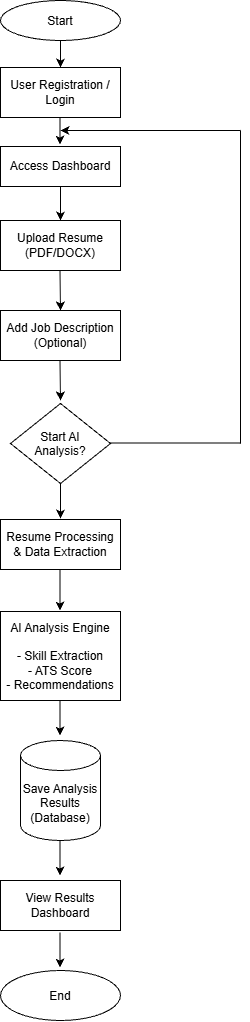

The diagram above was exported from draw.io. Its source (the exported page's mxGraphModel, read from the mxfile embedded in the PNG):
<mxGraphModel dx="1414" dy="743" grid="1" gridSize="10" guides="1" tooltips="1" connect="1" arrows="1" fold="1" page="1" pageScale="1" pageWidth="850" pageHeight="1100" math="0" shadow="0">
  <root>
    <mxCell id="0" />
    <mxCell id="1" parent="0" />
    <mxCell id="Kdti46TAdZJLykrhuy8o-1" parent="1" style="ellipse;whiteSpace=wrap;html=1;shapeInside=1;" value="Start" vertex="1">
      <mxGeometry height="40" width="120" x="360" y="20" as="geometry" />
    </mxCell>
    <mxCell id="Kdti46TAdZJLykrhuy8o-2" parent="1" style="rounded=0;whiteSpace=wrap;html=1;" value="User Registration /&lt;br/&gt;Login" vertex="1">
      <mxGeometry height="50" width="120" x="360" y="87" as="geometry" />
    </mxCell>
    <mxCell id="Kdti46TAdZJLykrhuy8o-3" parent="1" style="rounded=0;whiteSpace=wrap;html=1;" value="Access Dashboard" vertex="1">
      <mxGeometry height="40" width="120" x="360" y="166" as="geometry" />
    </mxCell>
    <mxCell id="Kdti46TAdZJLykrhuy8o-4" parent="1" style="rounded=0;whiteSpace=wrap;html=1;" value="&lt;div&gt;Upload Resume&lt;/div&gt;&lt;div&gt;(PDF/DOCX)&lt;/div&gt;" vertex="1">
      <mxGeometry height="50" width="120" x="360" y="240" as="geometry" />
    </mxCell>
    <mxCell id="Kdti46TAdZJLykrhuy8o-5" parent="1" style="rounded=0;whiteSpace=wrap;html=1;" value="&lt;div&gt;Add Job Description&lt;/div&gt;&lt;div&gt;(Optional)&lt;/div&gt;" vertex="1">
      <mxGeometry height="50" width="120" x="360" y="330" as="geometry" />
    </mxCell>
    <mxCell id="Kdti46TAdZJLykrhuy8o-6" parent="1" style="rhombus;whiteSpace=wrap;html=1;shapeInside=1;" value="Start AI Analysis?" vertex="1">
      <mxGeometry height="80" width="100" x="370" y="423" as="geometry" />
    </mxCell>
    <mxCell id="Kdti46TAdZJLykrhuy8o-7" parent="1" style="rounded=0;whiteSpace=wrap;html=1;" value="&lt;div&gt;Resume Processing&lt;/div&gt;&lt;div&gt;&amp;amp; Data Extraction&lt;/div&gt;" vertex="1">
      <mxGeometry height="50" width="120" x="360" y="539" as="geometry" />
    </mxCell>
    <mxCell id="Kdti46TAdZJLykrhuy8o-8" parent="1" style="rounded=0;whiteSpace=wrap;html=1;" value="&lt;div&gt;AI Analysis Engine&lt;/div&gt;&lt;div&gt;&lt;br&gt;&lt;/div&gt;&lt;div&gt;- Skill Extraction&lt;/div&gt;&lt;div&gt;- ATS Score&lt;/div&gt;&lt;div&gt;- Recommendations&lt;/div&gt;" vertex="1">
      <mxGeometry height="89" width="120" x="360" y="631" as="geometry" />
    </mxCell>
    <mxCell id="Kdti46TAdZJLykrhuy8o-9" parent="1" style="shape=cylinder3;whiteSpace=wrap;html=1;boundedLbl=1;backgroundOutline=1;size=15;" value="&lt;div&gt;Save Analysis Results&lt;/div&gt;&lt;div&gt;(Database)&lt;/div&gt;" vertex="1">
      <mxGeometry height="100" width="80" x="380" y="760" as="geometry" />
    </mxCell>
    <mxCell id="Kdti46TAdZJLykrhuy8o-10" parent="1" style="rounded=0;whiteSpace=wrap;html=1;" value="View Results Dashboard" vertex="1">
      <mxGeometry height="50" width="120" x="360" y="900" as="geometry" />
    </mxCell>
    <mxCell id="Kdti46TAdZJLykrhuy8o-11" parent="1" style="ellipse;whiteSpace=wrap;html=1;shapeInside=1;" value="End" vertex="1">
      <mxGeometry height="50" width="120" x="360" y="990" as="geometry" />
    </mxCell>
    <mxCell id="Kdti46TAdZJLykrhuy8o-13" edge="1" parent="1" source="Kdti46TAdZJLykrhuy8o-1" style="endArrow=classic;html=1;rounded=0;exitX=0.5;exitY=1;exitDx=0;exitDy=0;entryX=0.5;entryY=0;entryDx=0;entryDy=0;" target="Kdti46TAdZJLykrhuy8o-2" value="">
      <mxGeometry height="50" relative="1" width="50" as="geometry">
        <mxPoint x="390" y="300" as="sourcePoint" />
        <mxPoint x="440" y="250" as="targetPoint" />
      </mxGeometry>
    </mxCell>
    <mxCell id="Kdti46TAdZJLykrhuy8o-14" edge="1" parent="1" style="endArrow=classic;html=1;rounded=0;exitX=0.5;exitY=1;exitDx=0;exitDy=0;entryX=0.5;entryY=0;entryDx=0;entryDy=0;" value="">
      <mxGeometry height="50" relative="1" width="50" as="geometry">
        <mxPoint x="419.5" y="137" as="sourcePoint" />
        <mxPoint x="419.5" y="164" as="targetPoint" />
      </mxGeometry>
    </mxCell>
    <mxCell id="Kdti46TAdZJLykrhuy8o-15" edge="1" parent="1" source="Kdti46TAdZJLykrhuy8o-3" style="endArrow=classic;html=1;rounded=0;exitX=0.5;exitY=1;exitDx=0;exitDy=0;entryX=0.5;entryY=0;entryDx=0;entryDy=0;" target="Kdti46TAdZJLykrhuy8o-4" value="">
      <mxGeometry height="50" relative="1" width="50" as="geometry">
        <mxPoint x="424" y="206" as="sourcePoint" />
        <mxPoint x="424" y="233" as="targetPoint" />
      </mxGeometry>
    </mxCell>
    <mxCell id="Kdti46TAdZJLykrhuy8o-16" edge="1" parent="1" style="endArrow=classic;html=1;rounded=0;exitX=0.5;exitY=1;exitDx=0;exitDy=0;entryX=0.5;entryY=0;entryDx=0;entryDy=0;" target="Kdti46TAdZJLykrhuy8o-5" value="">
      <mxGeometry height="50" relative="1" width="50" as="geometry">
        <mxPoint x="419.5" y="290" as="sourcePoint" />
        <mxPoint x="419.5" y="324" as="targetPoint" />
      </mxGeometry>
    </mxCell>
    <mxCell id="Kdti46TAdZJLykrhuy8o-17" edge="1" parent="1" style="endArrow=classic;html=1;rounded=0;exitX=0.5;exitY=1;exitDx=0;exitDy=0;entryX=0.5;entryY=0;entryDx=0;entryDy=0;" value="">
      <mxGeometry height="50" relative="1" width="50" as="geometry">
        <mxPoint x="419.5" y="380" as="sourcePoint" />
        <mxPoint x="420" y="420" as="targetPoint" />
      </mxGeometry>
    </mxCell>
    <mxCell id="Kdti46TAdZJLykrhuy8o-18" edge="1" parent="1" source="Kdti46TAdZJLykrhuy8o-6" style="endArrow=classic;html=1;rounded=0;exitX=0.5;exitY=1;exitDx=0;exitDy=0;" value="">
      <mxGeometry height="50" relative="1" width="50" as="geometry">
        <Array as="points">
          <mxPoint x="420" y="515" />
        </Array>
        <mxPoint x="419.5" y="498" as="sourcePoint" />
        <mxPoint x="420" y="538" as="targetPoint" />
      </mxGeometry>
    </mxCell>
    <mxCell id="Kdti46TAdZJLykrhuy8o-19" edge="1" parent="1" style="endArrow=none;html=1;rounded=0;" value="">
      <mxGeometry height="50" relative="1" width="50" as="geometry">
        <mxPoint x="470" y="462.5" as="sourcePoint" />
        <mxPoint x="600" y="462.5" as="targetPoint" />
      </mxGeometry>
    </mxCell>
    <mxCell id="Kdti46TAdZJLykrhuy8o-20" edge="1" parent="1" style="endArrow=none;html=1;rounded=0;" value="">
      <mxGeometry height="50" relative="1" width="50" as="geometry">
        <mxPoint x="600" y="463" as="sourcePoint" />
        <mxPoint x="600" y="150" as="targetPoint" />
      </mxGeometry>
    </mxCell>
    <mxCell id="Kdti46TAdZJLykrhuy8o-21" edge="1" parent="1" style="endArrow=classic;html=1;rounded=0;" value="">
      <mxGeometry height="50" relative="1" width="50" as="geometry">
        <mxPoint x="600" y="150" as="sourcePoint" />
        <mxPoint x="420" y="150" as="targetPoint" />
      </mxGeometry>
    </mxCell>
    <mxCell id="Kdti46TAdZJLykrhuy8o-22" edge="1" parent="1" style="endArrow=classic;html=1;rounded=0;exitX=0.5;exitY=1;exitDx=0;exitDy=0;" value="">
      <mxGeometry height="50" relative="1" width="50" as="geometry">
        <Array as="points">
          <mxPoint x="419.5" y="601" />
        </Array>
        <mxPoint x="419.5" y="589" as="sourcePoint" />
        <mxPoint x="419.5" y="630" as="targetPoint" />
      </mxGeometry>
    </mxCell>
    <mxCell id="Kdti46TAdZJLykrhuy8o-23" edge="1" parent="1" style="endArrow=classic;html=1;rounded=0;exitX=0.5;exitY=1;exitDx=0;exitDy=0;" value="">
      <mxGeometry height="50" relative="1" width="50" as="geometry">
        <Array as="points">
          <mxPoint x="419.5" y="732" />
        </Array>
        <mxPoint x="419.5" y="720" as="sourcePoint" />
        <mxPoint x="419.5" y="755" as="targetPoint" />
      </mxGeometry>
    </mxCell>
    <mxCell id="Kdti46TAdZJLykrhuy8o-24" edge="1" parent="1" style="endArrow=classic;html=1;rounded=0;exitX=0.5;exitY=1;exitDx=0;exitDy=0;" value="">
      <mxGeometry height="50" relative="1" width="50" as="geometry">
        <Array as="points">
          <mxPoint x="419.5" y="872" />
        </Array>
        <mxPoint x="419.5" y="860" as="sourcePoint" />
        <mxPoint x="419.5" y="895" as="targetPoint" />
      </mxGeometry>
    </mxCell>
    <mxCell id="Kdti46TAdZJLykrhuy8o-25" edge="1" parent="1" style="endArrow=classic;html=1;rounded=0;exitX=0.5;exitY=1;exitDx=0;exitDy=0;" value="">
      <mxGeometry height="50" relative="1" width="50" as="geometry">
        <Array as="points">
          <mxPoint x="419.5" y="964" />
        </Array>
        <mxPoint x="419.5" y="952" as="sourcePoint" />
        <mxPoint x="419.5" y="987" as="targetPoint" />
      </mxGeometry>
    </mxCell>
  </root>
</mxGraphModel>